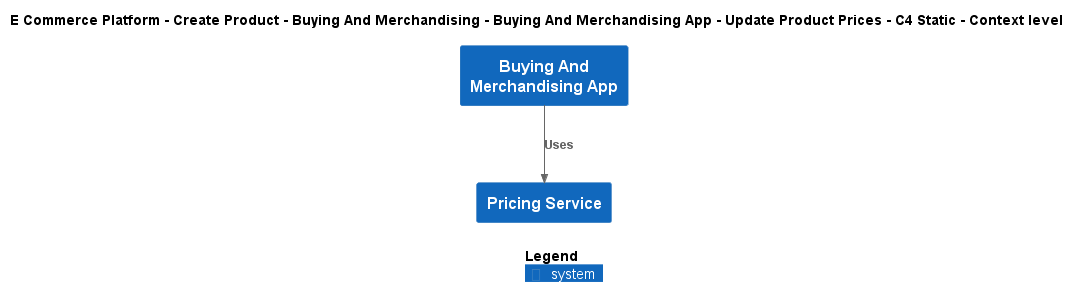

The diagram above was rendered by PlantUML. Its source (embedded in the PNG):
@startuml
!include ..\..\..\..\..\..\..\.c4s\C4_Context.puml

AddElementTag("c4interflow:lifecycle:new", $bgColor=green, $fontColor=#ffffff, $borderColor=green, $shadowing="False")
AddElementTag("c4interflow:lifecycle:changed", $bgColor=orange, $fontColor=#ffffff, $borderColor=orange, $shadowing="False")
AddElementTag("c4interflow:lifecycle:removed", $bgColor=red, $fontColor=#ffffff, $borderColor=red, $shadowing="False")

AddRelTag("c4interflow:lifecycle:new", $textColor=green, $lineColor=green)
AddRelTag("c4interflow:lifecycle:changed", $textColor=orange, $lineColor=orange)
AddRelTag("c4interflow:lifecycle:removed", $textColor=red, $lineColor=red)

SHOW_PERSON_PORTRAIT()
LAYOUT_TOP_DOWN()

skinparam linetype polyline

title E Commerce Platform - Create Product - Buying And Merchandising - Buying And Merchandising App - Update Product Prices - C4 Static - Context level

System(ECommercePlatform.CreateProduct.BuyingAndMerchandising.SoftwareSystems.BuyingAndMerchandisingApp, "Buying And Merchandising App", "")
System(ECommercePlatform.CreateProduct.PriceManagement.SoftwareSystems.PricingService, "Pricing Service", "")

Rel(ECommercePlatform.CreateProduct.BuyingAndMerchandising.SoftwareSystems.BuyingAndMerchandisingApp, ECommercePlatform.CreateProduct.PriceManagement.SoftwareSystems.PricingService, "Uses")


SHOW_LEGEND()
@enduml